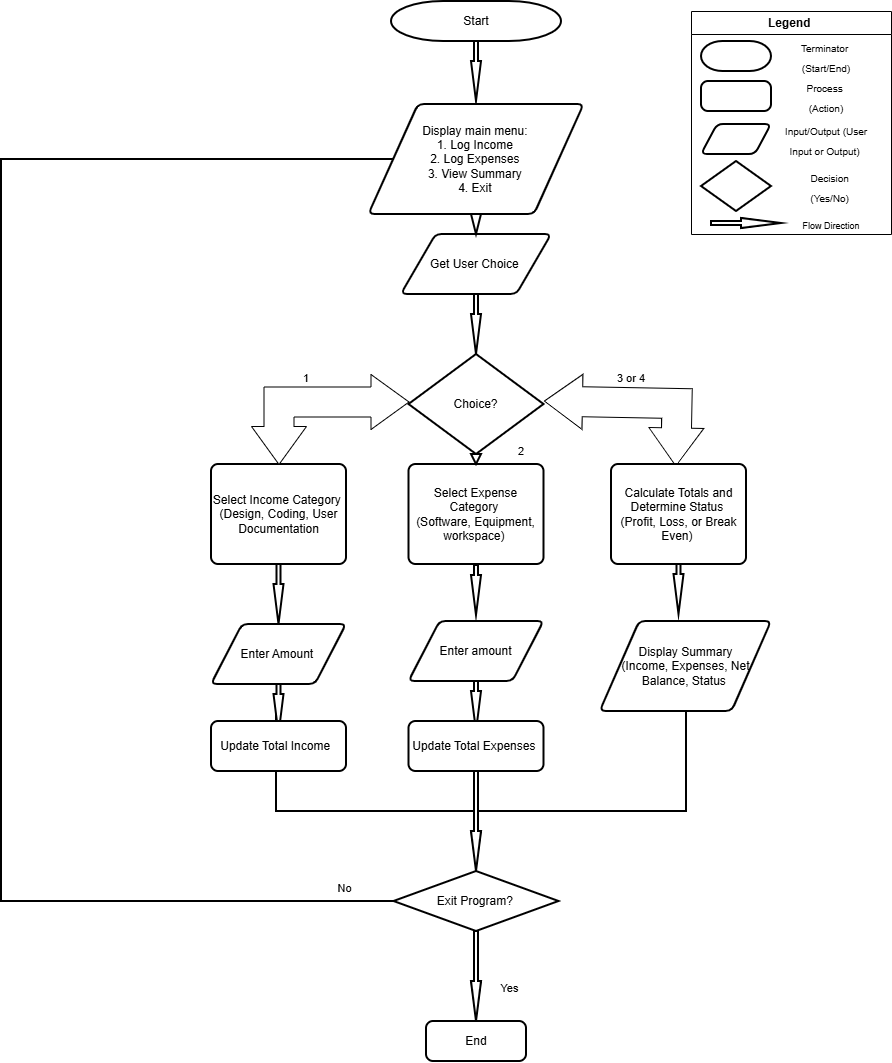

The diagram above was exported from draw.io. Its source (the exported page's mxGraphModel, read from the mxfile embedded in the PNG):
<mxGraphModel dx="2440" dy="1181" grid="1" gridSize="10" guides="1" tooltips="1" connect="1" arrows="1" fold="1" page="1" pageScale="1" pageWidth="850" pageHeight="1100" math="0" shadow="0">
  <root>
    <mxCell id="0" />
    <mxCell id="1" parent="0" />
    <mxCell id="PO3yNQ0TpzZIRzFmE6ee-36" parent="1" style="strokeWidth=2;html=1;shape=mxgraph.flowchart.annotation_1;align=left;pointerEvents=1;rotation=-90;" value="" vertex="1">
      <mxGeometry height="410" width="100" x="510" y="715" as="geometry" />
    </mxCell>
    <mxCell id="PO3yNQ0TpzZIRzFmE6ee-1" parent="1" style="strokeWidth=2;html=1;shape=mxgraph.flowchart.terminator;whiteSpace=wrap;" value="Start" vertex="1">
      <mxGeometry height="40" width="170" x="470" y="160" as="geometry" />
    </mxCell>
    <mxCell id="PO3yNQ0TpzZIRzFmE6ee-4" parent="1" style="verticalLabelPosition=bottom;verticalAlign=top;html=1;strokeWidth=2;shape=mxgraph.arrows2.arrow;dy=0.6;dx=40;notch=0;labelPerimeter=1;rotation=90;" value="" vertex="1">
      <mxGeometry height="10" width="60" x="525" y="225" as="geometry" />
    </mxCell>
    <mxCell id="PO3yNQ0TpzZIRzFmE6ee-5" parent="1" style="shape=parallelogram;html=1;strokeWidth=2;perimeter=parallelogramPerimeter;whiteSpace=wrap;rounded=1;arcSize=12;size=0.23;" value="Display main menu:&amp;nbsp;&lt;div&gt;1. Log Income&amp;nbsp;&lt;/div&gt;&lt;div&gt;2. Log Expenses&amp;nbsp;&lt;/div&gt;&lt;div&gt;3. View Summary&amp;nbsp;&lt;/div&gt;&lt;div&gt;&lt;span style=&quot;background-color: transparent; color: light-dark(#000000, var(--ge-light-color, #ffffff));&quot;&gt;4. Exit&amp;nbsp;&lt;/span&gt;&lt;/div&gt;" vertex="1">
      <mxGeometry height="110" width="215" x="447.5" y="263" as="geometry" />
    </mxCell>
    <mxCell id="PO3yNQ0TpzZIRzFmE6ee-6" parent="1" style="shape=parallelogram;html=1;strokeWidth=2;perimeter=parallelogramPerimeter;whiteSpace=wrap;rounded=1;arcSize=12;size=0.23;" value="Get User Choice&amp;nbsp;" vertex="1">
      <mxGeometry height="60" width="150" x="480" y="393" as="geometry" />
    </mxCell>
    <mxCell id="PO3yNQ0TpzZIRzFmE6ee-7" parent="1" style="verticalLabelPosition=bottom;verticalAlign=top;html=1;strokeWidth=2;shape=mxgraph.arrows2.arrow;dy=0.6;dx=40;notch=0;labelPerimeter=1;rotation=90;" value="" vertex="1">
      <mxGeometry height="10" width="20" x="545" y="378" as="geometry" />
    </mxCell>
    <mxCell id="PO3yNQ0TpzZIRzFmE6ee-8" parent="1" style="verticalLabelPosition=bottom;verticalAlign=top;html=1;strokeWidth=2;shape=mxgraph.arrows2.arrow;dy=0.6;dx=40;notch=0;labelPerimeter=1;rotation=90;" value="" vertex="1">
      <mxGeometry height="10" width="60" x="525" y="478" as="geometry" />
    </mxCell>
    <mxCell id="PO3yNQ0TpzZIRzFmE6ee-9" parent="1" style="strokeWidth=2;html=1;shape=mxgraph.flowchart.decision;whiteSpace=wrap;" value="Choice?" vertex="1">
      <mxGeometry height="100" width="135" x="487.5" y="513" as="geometry" />
    </mxCell>
    <mxCell id="PO3yNQ0TpzZIRzFmE6ee-10" parent="1" style="rounded=1;whiteSpace=wrap;html=1;absoluteArcSize=1;arcSize=14;strokeWidth=2;" value="Select Expense Category&amp;nbsp;&lt;div&gt;(Software, Equipment, workspace)&amp;nbsp;&lt;/div&gt;" vertex="1">
      <mxGeometry height="100" width="135" x="487.5" y="623" as="geometry" />
    </mxCell>
    <mxCell id="PO3yNQ0TpzZIRzFmE6ee-11" parent="1" style="verticalLabelPosition=bottom;verticalAlign=top;html=1;strokeWidth=2;shape=mxgraph.arrows2.arrow;dy=0.6;dx=40;notch=0;labelPerimeter=1;rotation=90;" value="" vertex="1">
      <mxGeometry height="10" width="10" x="550" y="613" as="geometry" />
    </mxCell>
    <mxCell id="PO3yNQ0TpzZIRzFmE6ee-12" parent="1" style="verticalLabelPosition=bottom;verticalAlign=top;html=1;strokeWidth=2;shape=mxgraph.arrows2.arrow;dy=0.6;dx=40;notch=0;labelPerimeter=1;rotation=90;" value="" vertex="1">
      <mxGeometry height="10" width="50" x="530" y="744" as="geometry" />
    </mxCell>
    <mxCell id="PO3yNQ0TpzZIRzFmE6ee-13" parent="1" style="shape=parallelogram;html=1;strokeWidth=2;perimeter=parallelogramPerimeter;whiteSpace=wrap;rounded=1;arcSize=12;size=0.23;" value="Enter amount" vertex="1">
      <mxGeometry height="60" width="135" x="487.5" y="780" as="geometry" />
    </mxCell>
    <mxCell id="PO3yNQ0TpzZIRzFmE6ee-14" parent="1" style="verticalLabelPosition=bottom;verticalAlign=top;html=1;strokeWidth=2;shape=mxgraph.arrows2.arrow;dy=0.6;dx=40;notch=0;labelPerimeter=1;rotation=90;" value="" vertex="1">
      <mxGeometry height="10" width="50" x="530" y="860" as="geometry" />
    </mxCell>
    <mxCell id="PO3yNQ0TpzZIRzFmE6ee-15" parent="1" style="strokeWidth=2;html=1;shape=mxgraph.flowchart.annotation_1;align=left;pointerEvents=1;" value="" vertex="1">
      <mxGeometry height="742" width="392.5" x="80" y="318" as="geometry" />
    </mxCell>
    <mxCell id="PO3yNQ0TpzZIRzFmE6ee-16" parent="1" style="rounded=1;whiteSpace=wrap;html=1;absoluteArcSize=1;arcSize=14;strokeWidth=2;" value="Update Total Expenses&amp;nbsp;" vertex="1">
      <mxGeometry height="50" width="135" x="487.5" y="880" as="geometry" />
    </mxCell>
    <mxCell id="PO3yNQ0TpzZIRzFmE6ee-17" parent="1" style="verticalLabelPosition=bottom;verticalAlign=top;html=1;strokeWidth=2;shape=mxgraph.arrows2.arrow;dy=0.6;dx=40;notch=0;labelPerimeter=1;rotation=90;" value="" vertex="1">
      <mxGeometry height="10" width="100" x="505" y="975" as="geometry" />
    </mxCell>
    <mxCell id="PO3yNQ0TpzZIRzFmE6ee-18" parent="1" style="strokeWidth=2;html=1;shape=mxgraph.flowchart.decision;whiteSpace=wrap;" value="Exit Program?&amp;nbsp;" vertex="1">
      <mxGeometry height="60" width="165" x="472.5" y="1030" as="geometry" />
    </mxCell>
    <mxCell id="PO3yNQ0TpzZIRzFmE6ee-19" parent="1" style="verticalLabelPosition=bottom;verticalAlign=top;html=1;strokeWidth=2;shape=mxgraph.arrows2.arrow;dy=0.6;dx=40;notch=0;labelPerimeter=1;rotation=90;" value="" vertex="1">
      <mxGeometry height="10" width="90" x="510" y="1130" as="geometry" />
    </mxCell>
    <mxCell id="PO3yNQ0TpzZIRzFmE6ee-20" parent="1" style="rounded=1;whiteSpace=wrap;html=1;absoluteArcSize=1;arcSize=14;strokeWidth=2;" value="End" vertex="1">
      <mxGeometry height="40" width="100" x="505" y="1180" as="geometry" />
    </mxCell>
    <mxCell id="PO3yNQ0TpzZIRzFmE6ee-21" parent="1" style="rounded=1;whiteSpace=wrap;html=1;absoluteArcSize=1;arcSize=14;strokeWidth=2;" value="Select Income Category&amp;nbsp;&lt;div&gt;(Design, Coding, User Documentation&lt;/div&gt;" vertex="1">
      <mxGeometry height="100" width="135" x="290" y="623" as="geometry" />
    </mxCell>
    <mxCell id="PO3yNQ0TpzZIRzFmE6ee-27" parent="1" style="html=1;shadow=0;dashed=0;align=center;verticalAlign=middle;shape=mxgraph.arrows2.bendDoubleArrow;dy=15;dx=38;arrowHead=55;rounded=0;" value="" vertex="1">
      <mxGeometry height="90" width="157.5" x="330" y="533" as="geometry" />
    </mxCell>
    <mxCell id="PO3yNQ0TpzZIRzFmE6ee-28" parent="1" style="html=1;shadow=0;dashed=0;align=center;verticalAlign=middle;shape=mxgraph.arrows2.bendDoubleArrow;dy=15;dx=38;arrowHead=55;rounded=0;rotation=91;" value="" vertex="1">
      <mxGeometry height="160" width="90" x="657.58" y="498.52" as="geometry" />
    </mxCell>
    <mxCell id="PO3yNQ0TpzZIRzFmE6ee-29" parent="1" style="rounded=1;whiteSpace=wrap;html=1;absoluteArcSize=1;arcSize=14;strokeWidth=2;" value="Calculate Totals and Determine Status&amp;nbsp;&lt;div&gt;(Profit, Loss, or Break Even)&amp;nbsp;&lt;/div&gt;" vertex="1">
      <mxGeometry height="100" width="135" x="690" y="623" as="geometry" />
    </mxCell>
    <mxCell id="PO3yNQ0TpzZIRzFmE6ee-30" parent="1" style="verticalLabelPosition=bottom;verticalAlign=top;html=1;strokeWidth=2;shape=mxgraph.arrows2.arrow;dy=0.6;dx=40;notch=0;labelPerimeter=1;rotation=90;" value="" vertex="1">
      <mxGeometry height="10" width="60" x="327.5" y="748" as="geometry" />
    </mxCell>
    <mxCell id="PO3yNQ0TpzZIRzFmE6ee-31" parent="1" style="shape=parallelogram;html=1;strokeWidth=2;perimeter=parallelogramPerimeter;whiteSpace=wrap;rounded=1;arcSize=12;size=0.23;" value="Enter Amount&amp;nbsp;" vertex="1">
      <mxGeometry height="60" width="135" x="290" y="783" as="geometry" />
    </mxCell>
    <mxCell id="PO3yNQ0TpzZIRzFmE6ee-32" parent="1" style="verticalLabelPosition=bottom;verticalAlign=top;html=1;strokeWidth=2;shape=mxgraph.arrows2.arrow;dy=0.6;dx=40;notch=0;labelPerimeter=1;rotation=90;" value="" vertex="1">
      <mxGeometry height="10" width="50" x="332.5" y="863" as="geometry" />
    </mxCell>
    <mxCell id="PO3yNQ0TpzZIRzFmE6ee-33" parent="1" style="rounded=1;whiteSpace=wrap;html=1;absoluteArcSize=1;arcSize=14;strokeWidth=2;" value="Update Total Income&amp;nbsp;&amp;nbsp;" vertex="1">
      <mxGeometry height="50" width="135" x="290" y="880" as="geometry" />
    </mxCell>
    <mxCell id="PO3yNQ0TpzZIRzFmE6ee-34" parent="1" style="verticalLabelPosition=bottom;verticalAlign=top;html=1;strokeWidth=2;shape=mxgraph.arrows2.arrow;dy=0.6;dx=40;notch=0;labelPerimeter=1;rotation=90;" value="" vertex="1">
      <mxGeometry height="10" width="50" x="732.5" y="743" as="geometry" />
    </mxCell>
    <mxCell id="PO3yNQ0TpzZIRzFmE6ee-35" parent="1" style="shape=parallelogram;html=1;strokeWidth=2;perimeter=parallelogramPerimeter;whiteSpace=wrap;rounded=1;arcSize=12;size=0.23;" value="Display Summary&lt;div&gt;(Income, Expenses, Net Balance, Status&amp;nbsp;&lt;/div&gt;" vertex="1">
      <mxGeometry height="90" width="171.25" x="678.75" y="780" as="geometry" />
    </mxCell>
    <mxCell id="PO3yNQ0TpzZIRzFmE6ee-37" parent="1" style="swimlane;whiteSpace=wrap;html=1;" value="Legend&amp;nbsp;" vertex="1">
      <mxGeometry height="223" width="200" x="770" y="170" as="geometry" />
    </mxCell>
    <mxCell id="PO3yNQ0TpzZIRzFmE6ee-38" parent="PO3yNQ0TpzZIRzFmE6ee-37" style="strokeWidth=2;html=1;shape=mxgraph.flowchart.terminator;whiteSpace=wrap;" value="" vertex="1">
      <mxGeometry height="30" width="70" x="10" y="30" as="geometry" />
    </mxCell>
    <mxCell id="PO3yNQ0TpzZIRzFmE6ee-39" parent="PO3yNQ0TpzZIRzFmE6ee-37" style="rounded=1;whiteSpace=wrap;html=1;absoluteArcSize=1;arcSize=14;strokeWidth=2;" value="" vertex="1">
      <mxGeometry height="30" width="70" x="10" y="70" as="geometry" />
    </mxCell>
    <mxCell id="PO3yNQ0TpzZIRzFmE6ee-40" parent="PO3yNQ0TpzZIRzFmE6ee-37" style="shape=parallelogram;html=1;strokeWidth=2;perimeter=parallelogramPerimeter;whiteSpace=wrap;rounded=1;arcSize=12;size=0.23;" value="" vertex="1">
      <mxGeometry height="30" width="70" x="10" y="113" as="geometry" />
    </mxCell>
    <mxCell id="PO3yNQ0TpzZIRzFmE6ee-41" parent="PO3yNQ0TpzZIRzFmE6ee-37" style="strokeWidth=2;html=1;shape=mxgraph.flowchart.decision;whiteSpace=wrap;" value="" vertex="1">
      <mxGeometry height="50" width="70" x="10" y="150" as="geometry" />
    </mxCell>
    <mxCell id="PO3yNQ0TpzZIRzFmE6ee-42" parent="PO3yNQ0TpzZIRzFmE6ee-37" style="verticalLabelPosition=bottom;verticalAlign=top;html=1;strokeWidth=2;shape=mxgraph.arrows2.arrow;dy=0.6;dx=40;notch=0;labelPerimeter=1;" value="" vertex="1">
      <mxGeometry height="10" width="70" x="20" y="207" as="geometry" />
    </mxCell>
    <mxCell id="PO3yNQ0TpzZIRzFmE6ee-43" parent="PO3yNQ0TpzZIRzFmE6ee-37" style="text;html=1;whiteSpace=wrap;strokeColor=none;fillColor=none;align=center;verticalAlign=middle;rounded=0;fontSize=16;" value="&lt;font style=&quot;font-size: 9px;&quot;&gt;Flow Direction&lt;/font&gt;" vertex="1">
      <mxGeometry height="10" width="60" x="110" y="207" as="geometry" />
    </mxCell>
    <mxCell id="PO3yNQ0TpzZIRzFmE6ee-44" parent="PO3yNQ0TpzZIRzFmE6ee-37" style="text;html=1;whiteSpace=wrap;strokeColor=none;fillColor=none;align=center;verticalAlign=middle;rounded=0;fontSize=16;" value="&lt;span style=&quot;font-size: 10px;&quot;&gt;Decision&amp;nbsp;&lt;/span&gt;&lt;div&gt;&lt;span style=&quot;font-size: 10px;&quot;&gt;(Yes/No)&amp;nbsp;&lt;/span&gt;&lt;/div&gt;" vertex="1">
      <mxGeometry height="15" width="70" x="105" y="167.5" as="geometry" />
    </mxCell>
    <mxCell id="PO3yNQ0TpzZIRzFmE6ee-45" parent="PO3yNQ0TpzZIRzFmE6ee-37" style="text;html=1;whiteSpace=wrap;strokeColor=none;fillColor=none;align=center;verticalAlign=middle;rounded=0;fontSize=16;" value="&lt;span style=&quot;font-size: 10px;&quot;&gt;Input/Output (User Input or Output)&amp;nbsp;&lt;/span&gt;" vertex="1">
      <mxGeometry height="30" width="90" x="90" y="113" as="geometry" />
    </mxCell>
    <mxCell id="PO3yNQ0TpzZIRzFmE6ee-46" parent="PO3yNQ0TpzZIRzFmE6ee-37" style="text;html=1;whiteSpace=wrap;strokeColor=none;fillColor=none;align=center;verticalAlign=middle;rounded=0;fontSize=16;" value="&lt;span style=&quot;font-size: 10px;&quot;&gt;Process&amp;nbsp;&lt;/span&gt;&lt;div&gt;&lt;span style=&quot;font-size: 10px;&quot;&gt;(Action)&lt;/span&gt;&lt;/div&gt;" vertex="1">
      <mxGeometry height="30" width="90" x="90" y="70" as="geometry" />
    </mxCell>
    <mxCell id="PO3yNQ0TpzZIRzFmE6ee-47" parent="PO3yNQ0TpzZIRzFmE6ee-37" style="text;html=1;whiteSpace=wrap;strokeColor=none;fillColor=none;align=center;verticalAlign=middle;rounded=0;fontSize=16;" value="&lt;span style=&quot;font-size: 10px;&quot;&gt;Terminator&amp;nbsp;&lt;/span&gt;&lt;div&gt;&lt;span style=&quot;font-size: 10px;&quot;&gt;(Start/End)&lt;/span&gt;&lt;/div&gt;" vertex="1">
      <mxGeometry height="30" width="90" x="90" y="30" as="geometry" />
    </mxCell>
    <mxCell id="PO3yNQ0TpzZIRzFmE6ee-48" parent="1" style="text;html=1;whiteSpace=wrap;strokeColor=none;fillColor=none;align=center;verticalAlign=middle;rounded=0;fontSize=16;" value="&lt;span style=&quot;font-size: 11px;&quot;&gt;3 or 4&lt;/span&gt;" vertex="1">
      <mxGeometry height="30" width="60" x="680" y="520" as="geometry" />
    </mxCell>
    <mxCell id="PO3yNQ0TpzZIRzFmE6ee-49" parent="1" style="text;html=1;whiteSpace=wrap;strokeColor=none;fillColor=none;align=center;verticalAlign=middle;rounded=0;fontSize=16;" value="&lt;span style=&quot;font-size: 11px;&quot;&gt;1&lt;/span&gt;" vertex="1">
      <mxGeometry height="30" width="60" x="355" y="520" as="geometry" />
    </mxCell>
    <mxCell id="PO3yNQ0TpzZIRzFmE6ee-50" parent="1" style="text;html=1;whiteSpace=wrap;strokeColor=none;fillColor=none;align=center;verticalAlign=middle;rounded=0;fontSize=16;" value="&lt;span style=&quot;font-size: 11px;&quot;&gt;2&lt;/span&gt;" vertex="1">
      <mxGeometry height="30" width="60" x="570" y="593" as="geometry" />
    </mxCell>
    <mxCell id="PO3yNQ0TpzZIRzFmE6ee-51" parent="1" style="text;html=1;whiteSpace=wrap;strokeColor=none;fillColor=none;align=center;verticalAlign=middle;rounded=0;fontSize=16;" value="&lt;span style=&quot;font-size: 11px;&quot;&gt;No&amp;nbsp;&lt;/span&gt;" vertex="1">
      <mxGeometry height="30" width="60" x="395" y="1030" as="geometry" />
    </mxCell>
    <mxCell id="PO3yNQ0TpzZIRzFmE6ee-52" parent="1" style="text;html=1;whiteSpace=wrap;strokeColor=none;fillColor=none;align=center;verticalAlign=middle;rounded=0;fontSize=16;" value="&lt;span style=&quot;font-size: 11px;&quot;&gt;Yes&amp;nbsp;&lt;/span&gt;" vertex="1">
      <mxGeometry height="30" width="60" x="560" y="1130" as="geometry" />
    </mxCell>
  </root>
</mxGraphModel>